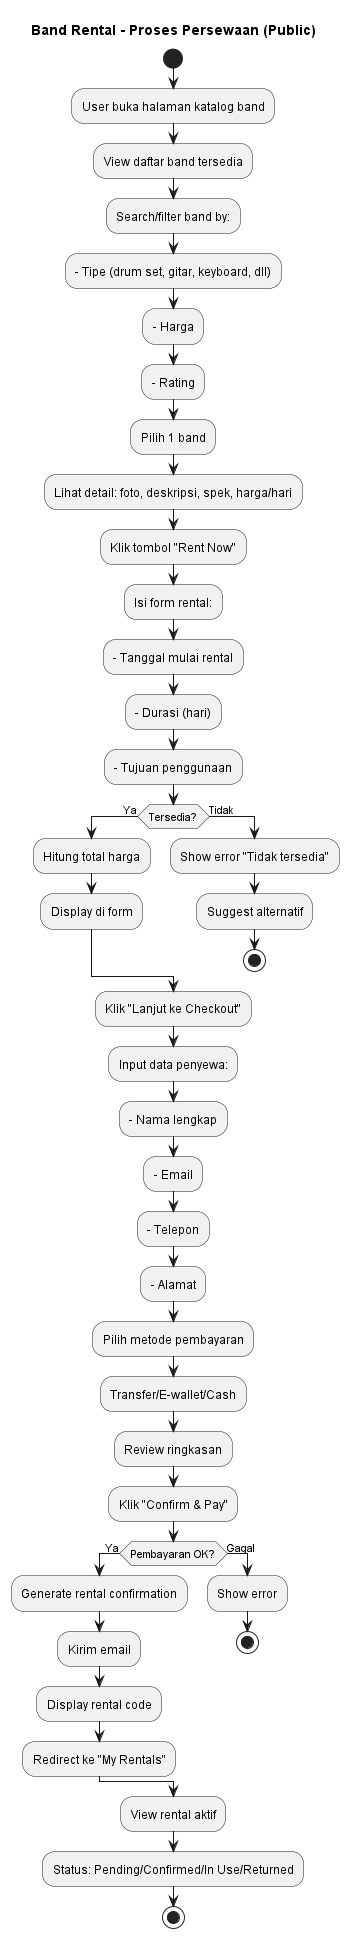

The diagram above was rendered by PlantUML. Its source (embedded in the PNG):
@startuml BandRental_Public

title Band Rental - Proses Persewaan (Public)

start

:User buka halaman katalog band;
:View daftar band tersedia;

:Search/filter band by:;
:- Tipe (drum set, gitar, keyboard, dll);
:- Harga;
:- Rating;

:Pilih 1 band;
:Lihat detail: foto, deskripsi, spek, harga/hari;

:Klik tombol "Rent Now";

:Isi form rental:;
:- Tanggal mulai rental;
:- Durasi (hari);
:- Tujuan penggunaan;

if (Tersedia?) then (Ya)
  :Hitung total harga;
  :Display di form;
else (Tidak)
  :Show error "Tidak tersedia";
  :Suggest alternatif;
  stop
endif

:Klik "Lanjut ke Checkout";

:Input data penyewa:;
:- Nama lengkap;
:- Email;
:- Telepon;
:- Alamat;

:Pilih metode pembayaran;
:Transfer/E-wallet/Cash;

:Review ringkasan;
:Klik "Confirm & Pay";

if (Pembayaran OK?) then (Ya)
  :Generate rental confirmation;
  :Kirim email;
  :Display rental code;
  :Redirect ke "My Rentals";
else (Gagal)
  :Show error;
  stop
endif

:View rental aktif;
:Status: Pending/Confirmed/In Use/Returned;

stop

@enduml